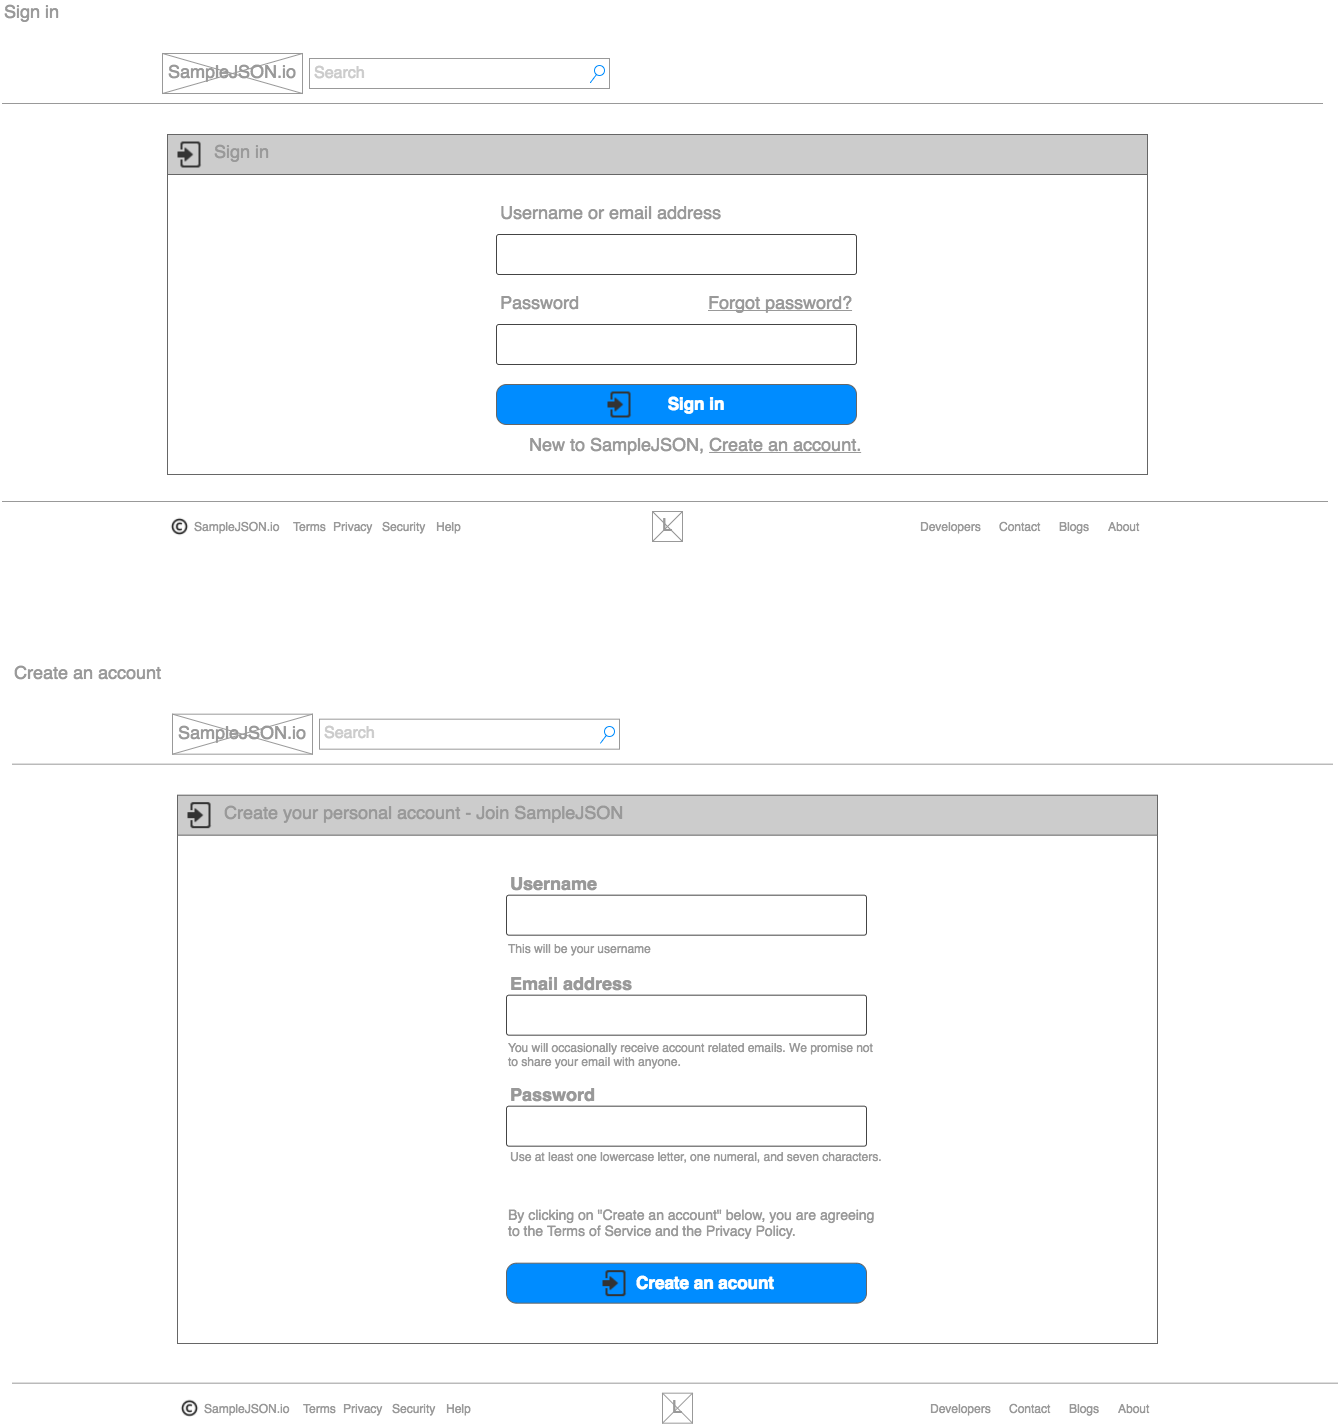

The diagram above was exported from draw.io. Its source (the exported page's mxGraphModel, read from the mxfile embedded in the PNG):
<mxGraphModel dx="3548" dy="2647" grid="1" gridSize="10" guides="1" tooltips="1" connect="1" arrows="1" fold="1" page="1" pageScale="1" pageWidth="1652" pageHeight="1169" background="#ffffff" math="0" shadow="0">
  <root>
    <mxCell id="0" />
    <mxCell id="1" parent="0" />
    <mxCell id="2" value="" style="text;spacingTop=-5;align=left;verticalAlign=middle;fontColor=#999999;fontSize=18;html=1;spacingLeft=0;strokeColor=#666666;" vertex="1" parent="1">
      <mxGeometry x="1647" y="111" width="980" height="340" as="geometry" />
    </mxCell>
    <mxCell id="3" value="" style="verticalLabelPosition=bottom;verticalAlign=top;strokeWidth=1;shape=mxgraph.mockup.graphics.iconGrid;strokeColor=#999999;gridSize=1,1;html=1;" vertex="1" parent="1">
      <mxGeometry x="1642" y="30" width="140" height="40" as="geometry" />
    </mxCell>
    <mxCell id="4" value="&lt;font color=&quot;#cccccc&quot; style=&quot;font-size: 16px;&quot;&gt;Search&lt;/font&gt;" style="strokeWidth=1;shape=mxgraph.mockup.forms.searchBox;strokeColor=#999999;mainText=;strokeColor2=#008cff;fontColor=#666666;fontSize=16;align=left;spacingLeft=3;html=1;" vertex="1" parent="1">
      <mxGeometry x="1789" y="35" width="300" height="30" as="geometry" />
    </mxCell>
    <mxCell id="5" value="SampleJSON.io" style="text;spacingTop=-5;align=center;verticalAlign=middle;fontColor=#999999;fontSize=18;html=1;" vertex="1" parent="1">
      <mxGeometry x="1642" y="30" width="140" height="40" as="geometry" />
    </mxCell>
    <mxCell id="6" value="" style="verticalLabelPosition=bottom;verticalAlign=top;strokeWidth=1;shape=mxgraph.mockup.markup.line;strokeColor=#999999;html=1;" vertex="1" parent="1">
      <mxGeometry x="1482" y="70" width="1320" height="20" as="geometry" />
    </mxCell>
    <mxCell id="7" value="Sign in" style="text;spacingTop=-5;align=left;verticalAlign=middle;fontColor=#999999;fontSize=18;html=1;" vertex="1" parent="1">
      <mxGeometry x="1481.9999999999998" y="-19.999999999999602" width="280.00000000000017" height="20.000000000000057" as="geometry" />
    </mxCell>
    <mxCell id="8" value="" style="verticalLabelPosition=bottom;verticalAlign=top;strokeWidth=1;shape=mxgraph.mockup.graphics.iconGrid;strokeColor=#999999;gridSize=1,1;html=1;" vertex="1" parent="1">
      <mxGeometry x="2132" y="488" width="30" height="30" as="geometry" />
    </mxCell>
    <mxCell id="9" value="L" style="text;spacingTop=-5;align=center;verticalAlign=middle;fontColor=#999999;fontSize=18;html=1;" vertex="1" parent="1">
      <mxGeometry x="2132" y="488" width="30" height="30" as="geometry" />
    </mxCell>
    <mxCell id="10" value="" style="verticalLabelPosition=bottom;verticalAlign=top;strokeWidth=1;shape=mxgraph.mockup.markup.line;strokeColor=#999999;html=1;" vertex="1" parent="1">
      <mxGeometry x="1482" y="468" width="1325" height="20" as="geometry" />
    </mxCell>
    <mxCell id="11" value="About" style="text;spacingTop=0;align=left;verticalAlign=middle;fontColor=#999999;html=1;" vertex="1" parent="1">
      <mxGeometry x="2586" y="493" width="41" height="20" as="geometry" />
    </mxCell>
    <mxCell id="12" value="Blogs" style="text;spacingTop=0;align=left;verticalAlign=middle;fontColor=#999999;html=1;" vertex="1" parent="1">
      <mxGeometry x="2537" y="493" width="40" height="20" as="geometry" />
    </mxCell>
    <mxCell id="13" value="Developers" style="text;spacingTop=0;align=left;verticalAlign=middle;fontColor=#999999;html=1;" vertex="1" parent="1">
      <mxGeometry x="2398" y="493" width="73" height="20" as="geometry" />
    </mxCell>
    <mxCell id="14" value="Terms" style="text;spacingTop=0;align=left;verticalAlign=middle;fontColor=#999999;fontSize=12;html=1;" vertex="1" parent="1">
      <mxGeometry x="1771" y="493" width="40" height="20" as="geometry" />
    </mxCell>
    <mxCell id="15" value="Privacy" style="text;spacingTop=0;align=left;verticalAlign=middle;fontColor=#999999;fontSize=12;html=1;" vertex="1" parent="1">
      <mxGeometry x="1811" y="493" width="40" height="20" as="geometry" />
    </mxCell>
    <mxCell id="16" value="Sign in" style="text;spacingTop=-5;align=left;verticalAlign=middle;fontColor=#999999;fontSize=18;html=1;spacingLeft=45;strokeColor=#666666;fillColor=#CCCCCC;" vertex="1" parent="1">
      <mxGeometry x="1647" y="111" width="980" height="40" as="geometry" />
    </mxCell>
    <mxCell id="17" style="edgeStyle=orthogonalEdgeStyle;rounded=0;html=1;exitX=0.5;exitY=0;entryX=0.5;entryY=0;jettySize=auto;orthogonalLoop=1;fontSize=14;fontColor=#CCCCCC;" edge="1" source="15" target="15" parent="1">
      <mxGeometry x="1831" y="494" as="geometry" />
    </mxCell>
    <mxCell id="18" value="Contact" style="text;spacingTop=0;align=left;verticalAlign=middle;fontColor=#999999;html=1;" vertex="1" parent="1">
      <mxGeometry x="2477" y="493" width="57" height="20" as="geometry" />
    </mxCell>
    <mxCell id="19" value="Help" style="text;spacingTop=0;align=left;verticalAlign=middle;fontColor=#999999;html=1;" vertex="1" parent="1">
      <mxGeometry x="1914" y="493" width="40" height="20" as="geometry" />
    </mxCell>
    <mxCell id="20" value="Security" style="text;spacingTop=0;align=left;verticalAlign=middle;fontColor=#999999;fontSize=12;html=1;" vertex="1" parent="1">
      <mxGeometry x="1860" y="493" width="40" height="20" as="geometry" />
    </mxCell>
    <mxCell id="21" value="SampleJSON.io" style="text;spacingTop=0;align=left;verticalAlign=middle;fontColor=#999999;fontSize=12;html=1;spacingLeft=25;" vertex="1" parent="1">
      <mxGeometry x="1647" y="493" width="110" height="20" as="geometry" />
    </mxCell>
    <mxCell id="22" value="" style="shape=image;html=1;verticalAlign=top;verticalLabelPosition=bottom;labelBackgroundColor=#ffffff;imageAspect=0;aspect=fixed;image=https://cdn3.iconfinder.com/data/icons/common-icons-1/512/BT_copyright-128.png;strokeColor=#666666;fillColor=#CCCCCC;fontSize=14;fontColor=#CCCCCC;align=left;" vertex="1" parent="1">
      <mxGeometry x="1649" y="493" width="20" height="20" as="geometry" />
    </mxCell>
    <mxCell id="23" value="" style="shape=image;html=1;verticalAlign=top;verticalLabelPosition=bottom;labelBackgroundColor=#ffffff;imageAspect=0;aspect=fixed;image=https://cdn1.iconfinder.com/data/icons/windows8_icons_iconpharm/26/login.png;strokeColor=#666666;fillColor=#CCCCCC;fontSize=12;fontColor=#CCCCCC;align=left;" vertex="1" parent="1">
      <mxGeometry x="1656" y="118" width="26" height="26" as="geometry" />
    </mxCell>
    <mxCell id="24" value="Username or email address" style="text;spacingTop=-5;align=left;verticalAlign=middle;fontColor=#999999;fontSize=18;html=1;spacingLeft=20;strokeColor=none;" vertex="1" parent="1">
      <mxGeometry x="1958" y="171" width="378" height="40" as="geometry" />
    </mxCell>
    <mxCell id="25" value="" style="strokeWidth=1;html=1;shadow=0;dashed=0;shape=mxgraph.ios.iTextInput;strokeColor=#444444;fontColor=#CCCCCC;buttonText=;fontSize=16;fillColor=#ffffff;whiteSpace=wrap;align=left;" vertex="1" parent="1">
      <mxGeometry x="1976" y="211" width="360" height="40" as="geometry" />
    </mxCell>
    <mxCell id="26" value="Password" style="text;spacingTop=-5;align=left;verticalAlign=middle;fontColor=#999999;fontSize=18;html=1;spacingLeft=20;strokeColor=none;" vertex="1" parent="1">
      <mxGeometry x="1958" y="261" width="378" height="40" as="geometry" />
    </mxCell>
    <mxCell id="27" value="" style="strokeWidth=1;html=1;shadow=0;dashed=0;shape=mxgraph.ios.iTextInput;strokeColor=#444444;fontColor=#CCCCCC;buttonText=;fontSize=16;fillColor=#ffffff;whiteSpace=wrap;align=left;" vertex="1" parent="1">
      <mxGeometry x="1976" y="301" width="360" height="40" as="geometry" />
    </mxCell>
    <mxCell id="28" value="Sign in" style="strokeWidth=1;shadow=0;dashed=0;align=center;html=1;shape=mxgraph.mockup.buttons.button;strokeColor=#666666;fontColor=#ffffff;mainText=;buttonStyle=round;fontSize=17;fontStyle=1;fillColor=#008cff;whiteSpace=wrap;spacingLeft=40;" vertex="1" parent="1">
      <mxGeometry x="1976" y="361" width="360" height="40" as="geometry" />
    </mxCell>
    <mxCell id="29" value="" style="shape=image;html=1;verticalAlign=top;verticalLabelPosition=bottom;labelBackgroundColor=#ffffff;imageAspect=0;aspect=fixed;image=https://cdn1.iconfinder.com/data/icons/windows8_icons_iconpharm/26/login.png;strokeColor=#666666;fillColor=#CCCCCC;fontSize=12;fontColor=#CCCCCC;align=left;" vertex="1" parent="1">
      <mxGeometry x="2086" y="368" width="26" height="26" as="geometry" />
    </mxCell>
    <mxCell id="30" value="Forgot password?" style="text;spacingTop=-5;align=left;verticalAlign=middle;fontColor=#999999;fontSize=18;html=1;fontStyle=4" vertex="1" parent="1">
      <mxGeometry x="2186" y="271" width="150" height="20" as="geometry" />
    </mxCell>
    <mxCell id="31" value="New to SampleJSON, &lt;u&gt;Create an account.&lt;/u&gt;" style="text;spacingTop=-5;align=left;verticalAlign=middle;fontColor=#999999;fontSize=18;html=1;fontStyle=0" vertex="1" parent="1">
      <mxGeometry x="2007" y="413" width="323" height="20" as="geometry" />
    </mxCell>
    <mxCell id="32" value="" style="text;spacingTop=-5;align=left;verticalAlign=middle;fontColor=#999999;fontSize=18;html=1;spacingLeft=0;strokeColor=#666666;" vertex="1" parent="1">
      <mxGeometry x="1657" y="772" width="980" height="548" as="geometry" />
    </mxCell>
    <mxCell id="33" value="" style="verticalLabelPosition=bottom;verticalAlign=top;strokeWidth=1;shape=mxgraph.mockup.graphics.iconGrid;strokeColor=#999999;gridSize=1,1;html=1;" vertex="1" parent="1">
      <mxGeometry x="1652" y="690.6666666666666" width="140" height="40" as="geometry" />
    </mxCell>
    <mxCell id="34" value="&lt;font color=&quot;#cccccc&quot; style=&quot;font-size: 16px;&quot;&gt;Search&lt;/font&gt;" style="strokeWidth=1;shape=mxgraph.mockup.forms.searchBox;strokeColor=#999999;mainText=;strokeColor2=#008cff;fontColor=#666666;fontSize=16;align=left;spacingLeft=3;html=1;" vertex="1" parent="1">
      <mxGeometry x="1799" y="695.6666666666666" width="300" height="30" as="geometry" />
    </mxCell>
    <mxCell id="35" value="SampleJSON.io" style="text;spacingTop=-5;align=center;verticalAlign=middle;fontColor=#999999;fontSize=18;html=1;" vertex="1" parent="1">
      <mxGeometry x="1652" y="690.6666666666666" width="140" height="40" as="geometry" />
    </mxCell>
    <mxCell id="36" value="" style="verticalLabelPosition=bottom;verticalAlign=top;strokeWidth=1;shape=mxgraph.mockup.markup.line;strokeColor=#999999;html=1;" vertex="1" parent="1">
      <mxGeometry x="1492" y="730.6666666666666" width="1320" height="20" as="geometry" />
    </mxCell>
    <mxCell id="37" value="Create an account" style="text;spacingTop=-5;align=left;verticalAlign=middle;fontColor=#999999;fontSize=18;html=1;" vertex="1" parent="1">
      <mxGeometry x="1491.9999999999998" y="640.666666666667" width="280.00000000000017" height="20.000000000000057" as="geometry" />
    </mxCell>
    <mxCell id="38" value="" style="verticalLabelPosition=bottom;verticalAlign=top;strokeWidth=1;shape=mxgraph.mockup.graphics.iconGrid;strokeColor=#999999;gridSize=1,1;html=1;" vertex="1" parent="1">
      <mxGeometry x="2142" y="1369.6666666666665" width="30" height="30" as="geometry" />
    </mxCell>
    <mxCell id="39" value="L" style="text;spacingTop=-5;align=center;verticalAlign=middle;fontColor=#999999;fontSize=18;html=1;" vertex="1" parent="1">
      <mxGeometry x="2142" y="1369.6666666666665" width="30" height="30" as="geometry" />
    </mxCell>
    <mxCell id="40" value="" style="verticalLabelPosition=bottom;verticalAlign=top;strokeWidth=1;shape=mxgraph.mockup.markup.line;strokeColor=#999999;html=1;" vertex="1" parent="1">
      <mxGeometry x="1492" y="1349.6666666666665" width="1325" height="20" as="geometry" />
    </mxCell>
    <mxCell id="41" value="About" style="text;spacingTop=0;align=left;verticalAlign=middle;fontColor=#999999;html=1;" vertex="1" parent="1">
      <mxGeometry x="2596" y="1374.6666666666665" width="41" height="20" as="geometry" />
    </mxCell>
    <mxCell id="42" value="Blogs" style="text;spacingTop=0;align=left;verticalAlign=middle;fontColor=#999999;html=1;" vertex="1" parent="1">
      <mxGeometry x="2547" y="1374.6666666666665" width="40" height="20" as="geometry" />
    </mxCell>
    <mxCell id="43" value="Developers" style="text;spacingTop=0;align=left;verticalAlign=middle;fontColor=#999999;html=1;" vertex="1" parent="1">
      <mxGeometry x="2408" y="1374.6666666666665" width="73" height="20" as="geometry" />
    </mxCell>
    <mxCell id="44" value="Terms" style="text;spacingTop=0;align=left;verticalAlign=middle;fontColor=#999999;fontSize=12;html=1;" vertex="1" parent="1">
      <mxGeometry x="1781" y="1374.6666666666665" width="40" height="20" as="geometry" />
    </mxCell>
    <mxCell id="45" value="Privacy" style="text;spacingTop=0;align=left;verticalAlign=middle;fontColor=#999999;fontSize=12;html=1;" vertex="1" parent="1">
      <mxGeometry x="1821" y="1374.6666666666665" width="40" height="20" as="geometry" />
    </mxCell>
    <mxCell id="46" value="Create your personal account - Join SampleJSON" style="text;spacingTop=-5;align=left;verticalAlign=middle;fontColor=#999999;fontSize=18;html=1;spacingLeft=45;strokeColor=#666666;fillColor=#CCCCCC;" vertex="1" parent="1">
      <mxGeometry x="1657" y="771.6666666666666" width="980" height="40" as="geometry" />
    </mxCell>
    <mxCell id="47" style="edgeStyle=orthogonalEdgeStyle;rounded=0;html=1;exitX=0.5;exitY=0;entryX=0.5;entryY=0;jettySize=auto;orthogonalLoop=1;fontSize=14;fontColor=#CCCCCC;" edge="1" source="45" target="45" parent="1">
      <mxGeometry x="1841" y="1375.6666666666665" as="geometry" />
    </mxCell>
    <mxCell id="48" value="Contact" style="text;spacingTop=0;align=left;verticalAlign=middle;fontColor=#999999;html=1;" vertex="1" parent="1">
      <mxGeometry x="2487" y="1374.6666666666665" width="57" height="20" as="geometry" />
    </mxCell>
    <mxCell id="49" value="Help" style="text;spacingTop=0;align=left;verticalAlign=middle;fontColor=#999999;html=1;" vertex="1" parent="1">
      <mxGeometry x="1924" y="1374.6666666666665" width="40" height="20" as="geometry" />
    </mxCell>
    <mxCell id="50" value="Security" style="text;spacingTop=0;align=left;verticalAlign=middle;fontColor=#999999;fontSize=12;html=1;" vertex="1" parent="1">
      <mxGeometry x="1870" y="1374.6666666666665" width="40" height="20" as="geometry" />
    </mxCell>
    <mxCell id="51" value="SampleJSON.io" style="text;spacingTop=0;align=left;verticalAlign=middle;fontColor=#999999;fontSize=12;html=1;spacingLeft=25;" vertex="1" parent="1">
      <mxGeometry x="1657" y="1374.6666666666665" width="110" height="20" as="geometry" />
    </mxCell>
    <mxCell id="52" value="" style="shape=image;html=1;verticalAlign=top;verticalLabelPosition=bottom;labelBackgroundColor=#ffffff;imageAspect=0;aspect=fixed;image=https://cdn3.iconfinder.com/data/icons/common-icons-1/512/BT_copyright-128.png;strokeColor=#666666;fillColor=#CCCCCC;fontSize=14;fontColor=#CCCCCC;align=left;" vertex="1" parent="1">
      <mxGeometry x="1659" y="1374.6666666666665" width="20" height="20" as="geometry" />
    </mxCell>
    <mxCell id="53" value="" style="shape=image;html=1;verticalAlign=top;verticalLabelPosition=bottom;labelBackgroundColor=#ffffff;imageAspect=0;aspect=fixed;image=https://cdn1.iconfinder.com/data/icons/windows8_icons_iconpharm/26/login.png;strokeColor=#666666;fillColor=#CCCCCC;fontSize=12;fontColor=#CCCCCC;align=left;" vertex="1" parent="1">
      <mxGeometry x="1666" y="778.6666666666666" width="26" height="26" as="geometry" />
    </mxCell>
    <mxCell id="54" value="Username" style="text;spacingTop=-5;align=left;verticalAlign=bottom;fontColor=#999999;fontSize=18;html=1;spacingLeft=20;strokeColor=none;fontStyle=1" vertex="1" parent="1">
      <mxGeometry x="1968" y="831.6666666666666" width="378" height="40" as="geometry" />
    </mxCell>
    <mxCell id="55" value="" style="strokeWidth=1;html=1;shadow=0;dashed=0;shape=mxgraph.ios.iTextInput;strokeColor=#444444;fontColor=#CCCCCC;buttonText=;fontSize=16;fillColor=#ffffff;whiteSpace=wrap;align=left;" vertex="1" parent="1">
      <mxGeometry x="1986" y="871.6666666666666" width="360" height="40" as="geometry" />
    </mxCell>
    <mxCell id="56" value="Password" style="text;spacingTop=-5;align=left;verticalAlign=bottom;fontColor=#999999;fontSize=18;html=1;spacingLeft=20;strokeColor=none;fontStyle=1" vertex="1" parent="1">
      <mxGeometry x="1968" y="1042.6666666666665" width="378" height="40" as="geometry" />
    </mxCell>
    <mxCell id="57" value="" style="strokeWidth=1;html=1;shadow=0;dashed=0;shape=mxgraph.ios.iTextInput;strokeColor=#444444;fontColor=#CCCCCC;buttonText=;fontSize=16;fillColor=#ffffff;whiteSpace=wrap;align=left;" vertex="1" parent="1">
      <mxGeometry x="1986" y="1082.6666666666665" width="360" height="40" as="geometry" />
    </mxCell>
    <mxCell id="58" value="Create an acount" style="strokeWidth=1;shadow=0;dashed=0;align=center;html=1;shape=mxgraph.mockup.buttons.button;strokeColor=#666666;fontColor=#ffffff;mainText=;buttonStyle=round;fontSize=17;fontStyle=1;fillColor=#008cff;whiteSpace=wrap;spacingLeft=40;" vertex="1" parent="1">
      <mxGeometry x="1986" y="1239.6666666666665" width="360" height="40" as="geometry" />
    </mxCell>
    <mxCell id="59" value="" style="shape=image;html=1;verticalAlign=top;verticalLabelPosition=bottom;labelBackgroundColor=#ffffff;imageAspect=0;aspect=fixed;image=https://cdn1.iconfinder.com/data/icons/windows8_icons_iconpharm/26/login.png;strokeColor=#666666;fillColor=#CCCCCC;fontSize=12;fontColor=#CCCCCC;align=left;" vertex="1" parent="1">
      <mxGeometry x="2081" y="1246.6666666666665" width="26" height="26" as="geometry" />
    </mxCell>
    <mxCell id="60" value="Email address" style="text;spacingTop=-5;align=left;verticalAlign=bottom;fontColor=#999999;fontSize=18;html=1;spacingLeft=20;strokeColor=none;fontStyle=1" vertex="1" parent="1">
      <mxGeometry x="1968" y="931.6666666666666" width="378" height="40" as="geometry" />
    </mxCell>
    <mxCell id="61" value="" style="strokeWidth=1;html=1;shadow=0;dashed=0;shape=mxgraph.ios.iTextInput;strokeColor=#444444;fontColor=#CCCCCC;buttonText=;fontSize=16;fillColor=#ffffff;whiteSpace=wrap;align=left;" vertex="1" parent="1">
      <mxGeometry x="1986" y="971.6666666666666" width="360" height="40" as="geometry" />
    </mxCell>
    <mxCell id="62" value="&lt;dl&gt;&lt;dd&gt;&lt;p&gt;Use at least one lowercase letter, one numeral, and seven characters.&lt;/p&gt;&lt;/dd&gt;&lt;/dl&gt;" style="text;spacingTop=0;align=right;verticalAlign=middle;fontColor=#999999;fontSize=12;html=1;spacingLeft=0;strokeColor=none;" vertex="1" parent="1">
      <mxGeometry x="1986" y="1123" width="378" height="20" as="geometry" />
    </mxCell>
    <mxCell id="63" value="&lt;dl&gt;&lt;dd&gt;&lt;p&gt;&lt;span&gt;You will occasionally receive account related emails.&amp;nbsp;&lt;/span&gt;&lt;span style=&quot;line-height: 1.2&quot;&gt;We promise not to share your email with anyone.&lt;/span&gt;&lt;/p&gt;&lt;/dd&gt;&lt;/dl&gt;" style="text;spacingTop=0;align=left;verticalAlign=middle;fontColor=#999999;fontSize=12;html=1;spacingLeft=-40;strokeColor=none;whiteSpace=wrap;" vertex="1" parent="1">
      <mxGeometry x="1986" y="1012" width="378" height="38" as="geometry" />
    </mxCell>
    <mxCell id="64" value="&lt;dl&gt;&lt;dd&gt;&lt;p style=&quot;text-align: left&quot;&gt;&lt;span&gt;This will be your username&lt;/span&gt;&lt;br&gt;&lt;/p&gt;&lt;/dd&gt;&lt;/dl&gt;" style="text;spacingTop=0;align=left;verticalAlign=middle;fontColor=#999999;fontSize=12;html=1;spacingLeft=-40;strokeColor=none;" vertex="1" parent="1">
      <mxGeometry x="1986" y="915" width="378" height="20" as="geometry" />
    </mxCell>
    <mxCell id="65" value="&lt;dl&gt;&lt;dd&gt;&lt;p&gt;&lt;font style=&quot;font-size: 14px&quot;&gt;By clicking on &quot;Create an account&quot; below, you are agreeing to the Terms of Service and the Privacy Policy.&lt;/font&gt;&lt;br&gt;&lt;/p&gt;&lt;/dd&gt;&lt;/dl&gt;" style="text;spacingTop=0;align=left;verticalAlign=middle;fontColor=#999999;fontSize=12;html=1;spacingLeft=-40;strokeColor=none;whiteSpace=wrap;" vertex="1" parent="1">
      <mxGeometry x="1986" y="1180" width="378" height="38" as="geometry" />
    </mxCell>
  </root>
</mxGraphModel>